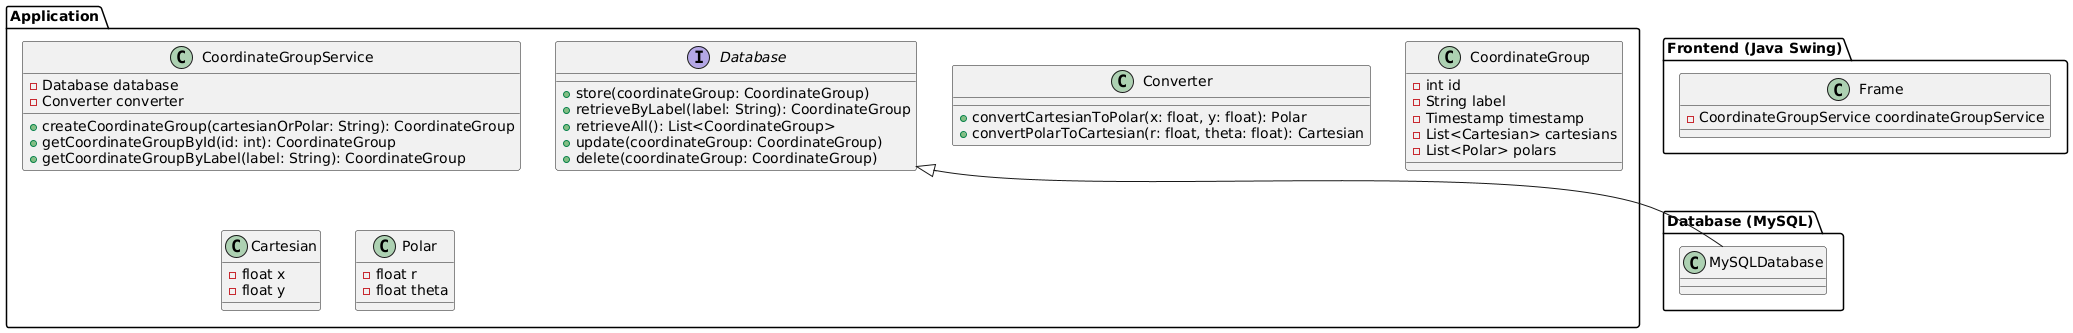

The diagram above was rendered by PlantUML. Its source (embedded in the PNG):
@startuml
package "Frontend (Java Swing)" {
  class Frame {
    - CoordinateGroupService coordinateGroupService
  }
}

package "Application" {
  interface Database {
    + store(coordinateGroup: CoordinateGroup)
    + retrieveByLabel(label: String): CoordinateGroup
    + retrieveAll(): List<CoordinateGroup>
    + update(coordinateGroup: CoordinateGroup)
    + delete(coordinateGroup: CoordinateGroup)
  }

  class CoordinateGroupService {
    - Database database
    - Converter converter

    + createCoordinateGroup(cartesianOrPolar: String): CoordinateGroup
    + getCoordinateGroupById(id: int): CoordinateGroup
    + getCoordinateGroupByLabel(label: String): CoordinateGroup
  }

  class Converter {
    + convertCartesianToPolar(x: float, y: float): Polar
    + convertPolarToCartesian(r: float, theta: float): Cartesian
  }

  class CoordinateGroup {
    - int id
    - String label
    - Timestamp timestamp
    - List<Cartesian> cartesians
    - List<Polar> polars
  }

  class Cartesian {
    - float x
    - float y
  }

  class Polar {
    - float r
    - float theta
  }
}

package "Database (MySQL)" {
  Database <|-- MySQLDatabase
}

@enduml